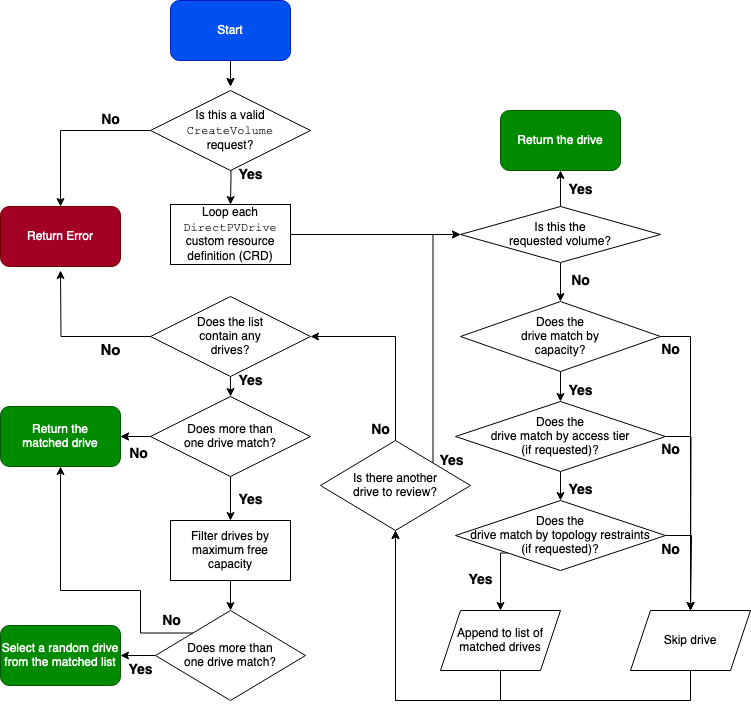

The diagram above was exported from draw.io. Its source (the exported page's mxGraphModel, read from the mxfile embedded in the PNG):
<mxGraphModel dx="1026" dy="686" grid="1" gridSize="10" guides="1" tooltips="1" connect="1" arrows="1" fold="1" page="1" pageScale="1" pageWidth="1100" pageHeight="850" background="none" math="0" shadow="0">
  <root>
    <mxCell id="0" />
    <mxCell id="1" parent="0" />
    <mxCell id="K4gwE6suFY-iHBLf-saf-21" value="&lt;font style=&quot;font-size: 14px;&quot;&gt;&lt;b&gt;Yes&lt;/b&gt;&lt;/font&gt;" style="edgeStyle=orthogonalEdgeStyle;rounded=0;orthogonalLoop=1;jettySize=auto;html=1;entryX=0.5;entryY=0;entryDx=0;entryDy=0;labelBackgroundColor=none;" edge="1" parent="1" target="K4gwE6suFY-iHBLf-saf-5">
      <mxGeometry y="20" relative="1" as="geometry">
        <mxPoint x="300" y="156" as="sourcePoint" />
        <mxPoint as="offset" />
      </mxGeometry>
    </mxCell>
    <mxCell id="K4gwE6suFY-iHBLf-saf-102" style="edgeStyle=orthogonalEdgeStyle;rounded=0;orthogonalLoop=1;jettySize=auto;html=1;entryX=0;entryY=0.5;entryDx=0;entryDy=0;" edge="1" parent="1" source="K4gwE6suFY-iHBLf-saf-5" target="K4gwE6suFY-iHBLf-saf-94">
      <mxGeometry relative="1" as="geometry" />
    </mxCell>
    <mxCell id="K4gwE6suFY-iHBLf-saf-5" value="Loop each &lt;font face=&quot;Courier New&quot;&gt;DirectPVDrive&lt;/font&gt; custom resource definition (CRD)" style="rounded=0;whiteSpace=wrap;html=1;" vertex="1" parent="1">
      <mxGeometry x="240" y="214" width="120" height="60" as="geometry" />
    </mxCell>
    <mxCell id="K4gwE6suFY-iHBLf-saf-29" value="&lt;font style=&quot;font-size: 14px;&quot;&gt;&lt;b&gt;Yes&lt;/b&gt;&lt;/font&gt;" style="edgeStyle=orthogonalEdgeStyle;rounded=0;orthogonalLoop=1;jettySize=auto;html=1;entryX=0.5;entryY=0;entryDx=0;entryDy=0;labelBackgroundColor=none;" edge="1" parent="1" target="K4gwE6suFY-iHBLf-saf-52">
      <mxGeometry y="20" relative="1" as="geometry">
        <mxPoint x="300" y="376" as="sourcePoint" />
        <mxPoint x="300" y="416" as="targetPoint" />
        <mxPoint as="offset" />
      </mxGeometry>
    </mxCell>
    <mxCell id="K4gwE6suFY-iHBLf-saf-59" style="edgeStyle=orthogonalEdgeStyle;rounded=0;orthogonalLoop=1;jettySize=auto;html=1;entryX=0.5;entryY=0;entryDx=0;entryDy=0;" edge="1" parent="1" source="K4gwE6suFY-iHBLf-saf-30" target="K4gwE6suFY-iHBLf-saf-53">
      <mxGeometry relative="1" as="geometry" />
    </mxCell>
    <mxCell id="K4gwE6suFY-iHBLf-saf-30" value="Filter drives by maximum free capacity" style="rounded=0;whiteSpace=wrap;html=1;" vertex="1" parent="1">
      <mxGeometry x="240" y="530" width="120" height="60" as="geometry" />
    </mxCell>
    <mxCell id="K4gwE6suFY-iHBLf-saf-45" style="edgeStyle=orthogonalEdgeStyle;rounded=0;orthogonalLoop=1;jettySize=auto;html=1;exitX=0.5;exitY=1;exitDx=0;exitDy=0;entryX=0.5;entryY=0;entryDx=0;entryDy=0;" edge="1" parent="1">
      <mxGeometry relative="1" as="geometry">
        <mxPoint x="300" y="80" as="sourcePoint" />
        <mxPoint x="300" y="96" as="targetPoint" />
      </mxGeometry>
    </mxCell>
    <mxCell id="K4gwE6suFY-iHBLf-saf-48" value="" style="edgeStyle=orthogonalEdgeStyle;rounded=0;orthogonalLoop=1;jettySize=auto;html=1;" edge="1" parent="1" source="K4gwE6suFY-iHBLf-saf-47">
      <mxGeometry relative="1" as="geometry">
        <mxPoint x="300" y="96" as="targetPoint" />
      </mxGeometry>
    </mxCell>
    <mxCell id="K4gwE6suFY-iHBLf-saf-47" value="Start" style="rounded=1;whiteSpace=wrap;html=1;fillColor=#0050ef;fontColor=#ffffff;strokeColor=#001DBC;" vertex="1" parent="1">
      <mxGeometry x="240" y="10" width="120" height="60" as="geometry" />
    </mxCell>
    <mxCell id="K4gwE6suFY-iHBLf-saf-67" value="&lt;font style=&quot;font-size: 14px;&quot;&gt;&lt;b&gt;No&lt;/b&gt;&lt;/font&gt;" style="edgeStyle=orthogonalEdgeStyle;rounded=0;orthogonalLoop=1;jettySize=auto;html=1;labelBackgroundColor=none;" edge="1" parent="1" source="K4gwE6suFY-iHBLf-saf-49" target="K4gwE6suFY-iHBLf-saf-66">
      <mxGeometry x="-0.5181" y="-10" relative="1" as="geometry">
        <mxPoint as="offset" />
      </mxGeometry>
    </mxCell>
    <mxCell id="K4gwE6suFY-iHBLf-saf-49" value="&lt;div&gt;Is this a valid &lt;font face=&quot;Courier New&quot;&gt;CreateVolume&lt;/font&gt; &lt;br&gt;&lt;/div&gt;&lt;div&gt;request?&lt;/div&gt;" style="rhombus;whiteSpace=wrap;html=1;" vertex="1" parent="1">
      <mxGeometry x="220" y="100" width="160" height="80" as="geometry" />
    </mxCell>
    <mxCell id="K4gwE6suFY-iHBLf-saf-68" value="&lt;font style=&quot;font-size: 15px;&quot;&gt;&lt;b&gt;No&lt;/b&gt;&lt;/font&gt;" style="edgeStyle=orthogonalEdgeStyle;rounded=0;orthogonalLoop=1;jettySize=auto;html=1;labelBackgroundColor=none;" edge="1" parent="1" source="K4gwE6suFY-iHBLf-saf-51">
      <mxGeometry x="-0.4855" y="14" relative="1" as="geometry">
        <mxPoint x="130" y="280" as="targetPoint" />
        <mxPoint as="offset" />
      </mxGeometry>
    </mxCell>
    <mxCell id="K4gwE6suFY-iHBLf-saf-51" value="Does the list &lt;br&gt;contain any &lt;br&gt;drives?" style="rhombus;whiteSpace=wrap;html=1;" vertex="1" parent="1">
      <mxGeometry x="220" y="306" width="160" height="80" as="geometry" />
    </mxCell>
    <mxCell id="K4gwE6suFY-iHBLf-saf-60" value="&lt;font style=&quot;font-size: 14px;&quot;&gt;&lt;b&gt;Yes&lt;/b&gt;&lt;/font&gt;" style="edgeStyle=orthogonalEdgeStyle;rounded=0;orthogonalLoop=1;jettySize=auto;html=1;labelBackgroundColor=none;" edge="1" parent="1" source="K4gwE6suFY-iHBLf-saf-52" target="K4gwE6suFY-iHBLf-saf-30">
      <mxGeometry x="0.0909" y="20" relative="1" as="geometry">
        <mxPoint as="offset" />
      </mxGeometry>
    </mxCell>
    <mxCell id="K4gwE6suFY-iHBLf-saf-71" value="No" style="edgeStyle=orthogonalEdgeStyle;rounded=0;orthogonalLoop=1;jettySize=auto;html=1;fontStyle=1;fontSize=14;" edge="1" parent="1" source="K4gwE6suFY-iHBLf-saf-52">
      <mxGeometry x="-0.3445" y="14" relative="1" as="geometry">
        <mxPoint x="190" y="446" as="targetPoint" />
        <mxPoint x="-2" y="4" as="offset" />
      </mxGeometry>
    </mxCell>
    <mxCell id="K4gwE6suFY-iHBLf-saf-72" value="" style="edgeStyle=orthogonalEdgeStyle;rounded=0;orthogonalLoop=1;jettySize=auto;html=1;" edge="1" parent="1" source="K4gwE6suFY-iHBLf-saf-52">
      <mxGeometry relative="1" as="geometry">
        <mxPoint x="190" y="446" as="targetPoint" />
      </mxGeometry>
    </mxCell>
    <mxCell id="K4gwE6suFY-iHBLf-saf-52" value="Does more than &lt;br&gt;one drive match?" style="rhombus;whiteSpace=wrap;html=1;" vertex="1" parent="1">
      <mxGeometry x="220" y="406" width="160" height="80" as="geometry" />
    </mxCell>
    <mxCell id="K4gwE6suFY-iHBLf-saf-70" value="&lt;b&gt;&lt;font style=&quot;font-size: 14px;&quot;&gt;No&lt;/font&gt;&lt;/b&gt;" style="edgeStyle=orthogonalEdgeStyle;rounded=0;orthogonalLoop=1;jettySize=auto;html=1;exitX=0;exitY=0;exitDx=0;exitDy=0;entryX=0.5;entryY=1;entryDx=0;entryDy=0;" edge="1" parent="1" source="K4gwE6suFY-iHBLf-saf-53">
      <mxGeometry x="-0.8495" y="-12" relative="1" as="geometry">
        <mxPoint x="130" y="476" as="targetPoint" />
        <Array as="points">
          <mxPoint x="210" y="643" />
          <mxPoint x="210" y="600" />
          <mxPoint x="130" y="600" />
        </Array>
        <mxPoint as="offset" />
      </mxGeometry>
    </mxCell>
    <mxCell id="K4gwE6suFY-iHBLf-saf-84" value="&lt;b&gt;&lt;font style=&quot;font-size: 14px;&quot;&gt;Yes&lt;/font&gt;&lt;/b&gt;" style="edgeStyle=orthogonalEdgeStyle;rounded=0;orthogonalLoop=1;jettySize=auto;html=1;" edge="1" parent="1" source="K4gwE6suFY-iHBLf-saf-53" target="K4gwE6suFY-iHBLf-saf-74">
      <mxGeometry x="0.1111" y="15" relative="1" as="geometry">
        <mxPoint as="offset" />
      </mxGeometry>
    </mxCell>
    <mxCell id="K4gwE6suFY-iHBLf-saf-53" value="Does more than &lt;br&gt;one drive match?" style="rhombus;whiteSpace=wrap;html=1;" vertex="1" parent="1">
      <mxGeometry x="225" y="620" width="150" height="90" as="geometry" />
    </mxCell>
    <mxCell id="K4gwE6suFY-iHBLf-saf-80" style="edgeStyle=orthogonalEdgeStyle;rounded=0;orthogonalLoop=1;jettySize=auto;html=1;entryX=0.5;entryY=1;entryDx=0;entryDy=0;" edge="1" parent="1" source="K4gwE6suFY-iHBLf-saf-62" target="K4gwE6suFY-iHBLf-saf-63">
      <mxGeometry relative="1" as="geometry">
        <mxPoint x="550" y="730" as="targetPoint" />
        <Array as="points">
          <mxPoint x="570" y="710" />
          <mxPoint x="465" y="710" />
        </Array>
      </mxGeometry>
    </mxCell>
    <mxCell id="K4gwE6suFY-iHBLf-saf-62" value="Append to list of matched drives" style="shape=parallelogram;perimeter=parallelogramPerimeter;whiteSpace=wrap;html=1;fixedSize=1;" vertex="1" parent="1">
      <mxGeometry x="510" y="620" width="120" height="60" as="geometry" />
    </mxCell>
    <mxCell id="K4gwE6suFY-iHBLf-saf-83" value="&lt;b&gt;&lt;font style=&quot;font-size: 14px;&quot;&gt;No&lt;/font&gt;&lt;/b&gt;" style="edgeStyle=orthogonalEdgeStyle;rounded=0;orthogonalLoop=1;jettySize=auto;html=1;exitX=0.5;exitY=0;exitDx=0;exitDy=0;entryX=1;entryY=0.5;entryDx=0;entryDy=0;labelBackgroundColor=none;" edge="1" parent="1" source="K4gwE6suFY-iHBLf-saf-63" target="K4gwE6suFY-iHBLf-saf-51">
      <mxGeometry x="-0.8942" y="15" relative="1" as="geometry">
        <mxPoint as="offset" />
      </mxGeometry>
    </mxCell>
    <mxCell id="K4gwE6suFY-iHBLf-saf-109" value="&lt;b&gt;&lt;font style=&quot;font-size: 14px;&quot;&gt;Yes&lt;/font&gt;&lt;/b&gt;" style="edgeStyle=orthogonalEdgeStyle;rounded=0;orthogonalLoop=1;jettySize=auto;html=1;exitX=1;exitY=0;exitDx=0;exitDy=0;entryX=0;entryY=0.5;entryDx=0;entryDy=0;labelBackgroundColor=none;" edge="1" parent="1" source="K4gwE6suFY-iHBLf-saf-63" target="K4gwE6suFY-iHBLf-saf-94">
      <mxGeometry x="-0.9805" y="-17" relative="1" as="geometry">
        <mxPoint x="1" as="offset" />
      </mxGeometry>
    </mxCell>
    <mxCell id="K4gwE6suFY-iHBLf-saf-63" value="Is there another&lt;br&gt;drive to review?" style="rhombus;whiteSpace=wrap;html=1;" vertex="1" parent="1">
      <mxGeometry x="390" y="450" width="150" height="90" as="geometry" />
    </mxCell>
    <mxCell id="K4gwE6suFY-iHBLf-saf-64" value="Return the drive" style="rounded=1;whiteSpace=wrap;html=1;fillColor=#008a00;fontColor=#ffffff;strokeColor=#005700;" vertex="1" parent="1">
      <mxGeometry x="570" y="120" width="120" height="60" as="geometry" />
    </mxCell>
    <mxCell id="K4gwE6suFY-iHBLf-saf-66" value="Return Error" style="rounded=1;whiteSpace=wrap;html=1;fillColor=#a20025;fontColor=#ffffff;strokeColor=#6F0000;" vertex="1" parent="1">
      <mxGeometry x="70" y="216" width="120" height="60" as="geometry" />
    </mxCell>
    <mxCell id="K4gwE6suFY-iHBLf-saf-73" value="Return the &lt;br&gt;matched drive" style="rounded=1;whiteSpace=wrap;html=1;fillColor=#008a00;fontColor=#ffffff;strokeColor=#005700;" vertex="1" parent="1">
      <mxGeometry x="70" y="416" width="120" height="60" as="geometry" />
    </mxCell>
    <mxCell id="K4gwE6suFY-iHBLf-saf-74" value="Select a random drive from the matched list" style="rounded=1;whiteSpace=wrap;html=1;fillColor=#008a00;fontColor=#ffffff;strokeColor=#005700;" vertex="1" parent="1">
      <mxGeometry x="70" y="635" width="120" height="60" as="geometry" />
    </mxCell>
    <mxCell id="K4gwE6suFY-iHBLf-saf-81" style="edgeStyle=orthogonalEdgeStyle;rounded=0;orthogonalLoop=1;jettySize=auto;html=1;exitX=0.5;exitY=1;exitDx=0;exitDy=0;entryX=0.5;entryY=1;entryDx=0;entryDy=0;" edge="1" parent="1" source="K4gwE6suFY-iHBLf-saf-75" target="K4gwE6suFY-iHBLf-saf-63">
      <mxGeometry relative="1" as="geometry">
        <Array as="points">
          <mxPoint x="760" y="710" />
          <mxPoint x="465" y="710" />
        </Array>
      </mxGeometry>
    </mxCell>
    <mxCell id="K4gwE6suFY-iHBLf-saf-75" value="Skip drive" style="shape=parallelogram;perimeter=parallelogramPerimeter;whiteSpace=wrap;html=1;fixedSize=1;" vertex="1" parent="1">
      <mxGeometry x="700" y="620" width="120" height="60" as="geometry" />
    </mxCell>
    <mxCell id="K4gwE6suFY-iHBLf-saf-96" value="&lt;font style=&quot;font-size: 14px;&quot;&gt;&lt;b&gt;Yes&lt;/b&gt;&lt;/font&gt;" style="edgeStyle=orthogonalEdgeStyle;rounded=0;orthogonalLoop=1;jettySize=auto;html=1;labelBackgroundColor=none;" edge="1" parent="1" source="K4gwE6suFY-iHBLf-saf-94" target="K4gwE6suFY-iHBLf-saf-64">
      <mxGeometry x="0.0909" y="-20" relative="1" as="geometry">
        <mxPoint as="offset" />
      </mxGeometry>
    </mxCell>
    <mxCell id="K4gwE6suFY-iHBLf-saf-99" value="&lt;b&gt;&lt;font style=&quot;font-size: 14px;&quot;&gt;No&lt;/font&gt;&lt;/b&gt;" style="edgeStyle=orthogonalEdgeStyle;rounded=0;orthogonalLoop=1;jettySize=auto;html=1;labelBackgroundColor=none;" edge="1" parent="1" source="K4gwE6suFY-iHBLf-saf-94" target="K4gwE6suFY-iHBLf-saf-98">
      <mxGeometry x="0.0244" y="20" relative="1" as="geometry">
        <mxPoint as="offset" />
      </mxGeometry>
    </mxCell>
    <mxCell id="K4gwE6suFY-iHBLf-saf-94" value="Is this the &lt;br&gt;requested volume?" style="rhombus;whiteSpace=wrap;html=1;" vertex="1" parent="1">
      <mxGeometry x="530" y="216" width="200" height="56" as="geometry" />
    </mxCell>
    <mxCell id="K4gwE6suFY-iHBLf-saf-103" value="&lt;b&gt;&lt;font style=&quot;font-size: 14px;&quot;&gt;No&lt;/font&gt;&lt;/b&gt;" style="edgeStyle=orthogonalEdgeStyle;rounded=0;orthogonalLoop=1;jettySize=auto;html=1;entryX=0.5;entryY=0;entryDx=0;entryDy=0;labelBackgroundColor=none;" edge="1" parent="1" source="K4gwE6suFY-iHBLf-saf-98" target="K4gwE6suFY-iHBLf-saf-75">
      <mxGeometry x="-0.9342" y="-14" relative="1" as="geometry">
        <Array as="points">
          <mxPoint x="760" y="346" />
        </Array>
        <mxPoint as="offset" />
      </mxGeometry>
    </mxCell>
    <mxCell id="K4gwE6suFY-iHBLf-saf-107" value="&lt;font style=&quot;font-size: 14px;&quot;&gt;&lt;b&gt;Yes&lt;/b&gt;&lt;/font&gt;" style="edgeStyle=orthogonalEdgeStyle;rounded=0;orthogonalLoop=1;jettySize=auto;html=1;labelBackgroundColor=none;" edge="1" parent="1" source="K4gwE6suFY-iHBLf-saf-98" target="K4gwE6suFY-iHBLf-saf-100">
      <mxGeometry x="0.6" y="20" relative="1" as="geometry">
        <mxPoint as="offset" />
      </mxGeometry>
    </mxCell>
    <mxCell id="K4gwE6suFY-iHBLf-saf-98" value="Does the &lt;br&gt;drive match by &lt;br&gt;capacity?" style="rhombus;whiteSpace=wrap;html=1;" vertex="1" parent="1">
      <mxGeometry x="530" y="311" width="200" height="70" as="geometry" />
    </mxCell>
    <mxCell id="K4gwE6suFY-iHBLf-saf-104" value="&lt;b&gt;&lt;font style=&quot;font-size: 14px;&quot;&gt;No&lt;/font&gt;&lt;/b&gt;" style="edgeStyle=orthogonalEdgeStyle;rounded=0;orthogonalLoop=1;jettySize=auto;html=1;labelBackgroundColor=none;" edge="1" parent="1" source="K4gwE6suFY-iHBLf-saf-100">
      <mxGeometry x="-0.9499" y="-14" relative="1" as="geometry">
        <mxPoint x="760" y="620" as="targetPoint" />
        <mxPoint as="offset" />
      </mxGeometry>
    </mxCell>
    <mxCell id="K4gwE6suFY-iHBLf-saf-106" value="&lt;font style=&quot;font-size: 14px;&quot;&gt;&lt;b&gt;Yes&lt;/b&gt;&lt;/font&gt;" style="edgeStyle=orthogonalEdgeStyle;rounded=0;orthogonalLoop=1;jettySize=auto;html=1;labelBackgroundColor=none;" edge="1" parent="1" source="K4gwE6suFY-iHBLf-saf-100" target="K4gwE6suFY-iHBLf-saf-101">
      <mxGeometry x="0.6078" y="20" relative="1" as="geometry">
        <mxPoint as="offset" />
      </mxGeometry>
    </mxCell>
    <mxCell id="K4gwE6suFY-iHBLf-saf-100" value="Does the&lt;br&gt; drive match by access tier &lt;br&gt;(if requested)?" style="rhombus;whiteSpace=wrap;html=1;" vertex="1" parent="1">
      <mxGeometry x="525" y="411" width="210" height="70" as="geometry" />
    </mxCell>
    <mxCell id="K4gwE6suFY-iHBLf-saf-105" value="&lt;font style=&quot;font-size: 14px;&quot;&gt;&lt;b&gt;No&lt;/b&gt;&lt;/font&gt;" style="edgeStyle=orthogonalEdgeStyle;rounded=0;orthogonalLoop=1;jettySize=auto;html=1;labelBackgroundColor=none;exitX=1;exitY=0.5;exitDx=0;exitDy=0;" edge="1" parent="1" source="K4gwE6suFY-iHBLf-saf-101">
      <mxGeometry x="-0.901" y="-15" relative="1" as="geometry">
        <mxPoint x="760" y="620" as="targetPoint" />
        <Array as="points">
          <mxPoint x="761" y="545" />
        </Array>
        <mxPoint as="offset" />
      </mxGeometry>
    </mxCell>
    <mxCell id="K4gwE6suFY-iHBLf-saf-108" value="&lt;b&gt;&lt;font style=&quot;font-size: 14px;&quot;&gt;Yes&lt;/font&gt;&lt;/b&gt;" style="edgeStyle=orthogonalEdgeStyle;rounded=0;orthogonalLoop=1;jettySize=auto;html=1;exitX=0;exitY=1;exitDx=0;exitDy=0;entryX=0.5;entryY=0;entryDx=0;entryDy=0;labelBackgroundColor=none;" edge="1" parent="1" source="K4gwE6suFY-iHBLf-saf-101" target="K4gwE6suFY-iHBLf-saf-62">
      <mxGeometry x="0.0769" y="-20" relative="1" as="geometry">
        <Array as="points">
          <mxPoint x="570" y="563" />
        </Array>
        <mxPoint as="offset" />
      </mxGeometry>
    </mxCell>
    <mxCell id="K4gwE6suFY-iHBLf-saf-101" value="Does the&lt;br&gt; drive match by topology restraints &lt;br&gt;(if requested)?" style="rhombus;whiteSpace=wrap;html=1;" vertex="1" parent="1">
      <mxGeometry x="525" y="510" width="210" height="70" as="geometry" />
    </mxCell>
  </root>
</mxGraphModel>